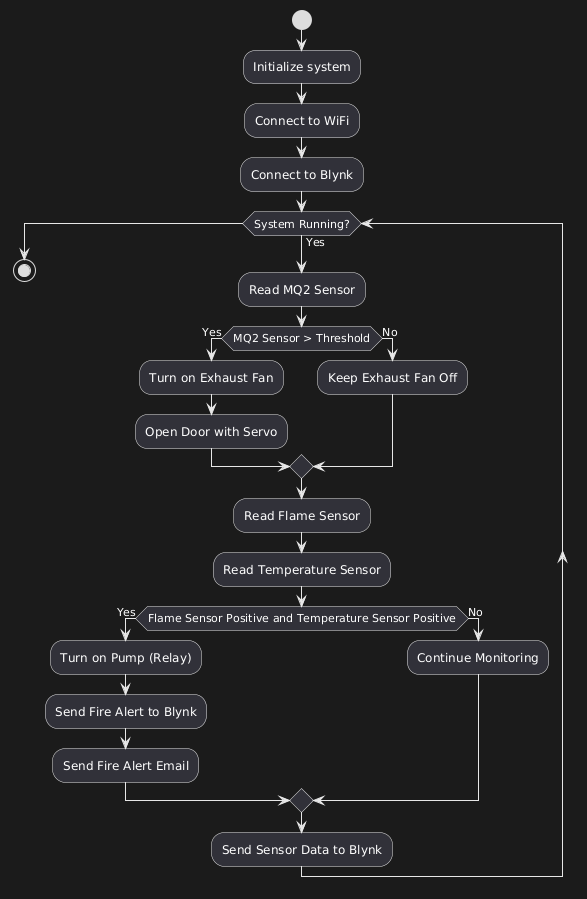

The diagram above was rendered by PlantUML. Its source (embedded in the PNG):
@startuml
start
:Initialize system;
:Connect to WiFi;
:Connect to Blynk;

while (System Running?) is (Yes)
    :Read MQ2 Sensor;
    if (MQ2 Sensor > Threshold) then (Yes)
        :Turn on Exhaust Fan;
        :Open Door with Servo;
    else (No)
        :Keep Exhaust Fan Off;
    endif
    
    :Read Flame Sensor;
    :Read Temperature Sensor;
    if (Flame Sensor Positive and Temperature Sensor Positive) then (Yes)
        :Turn on Pump (Relay);
        :Send Fire Alert to Blynk;
        :Send Fire Alert Email;
    else (No)
        :Continue Monitoring;
    endif
    
    :Send Sensor Data to Blynk;
endwhile

stop
@enduml